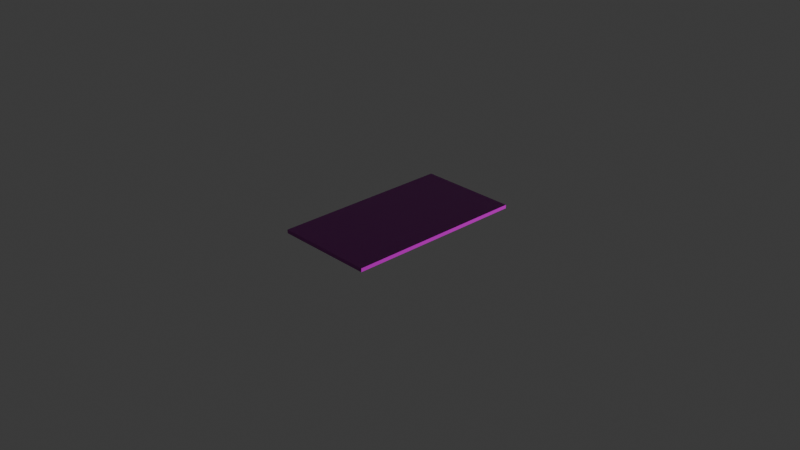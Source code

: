 # Source: table.blend  (saved by Blender 5.1.30; exported with 4.5.12 LTS)
import bpy
from mathutils import Matrix  # noqa: F401  (used for matrix-valued properties, if any)

bpy.ops.wm.read_factory_settings(use_empty=True)
scene = bpy.context.scene
scene.name = 'Scene'

# ---- collections
col_collection = bpy.data.collections.new('Collection'); scene.collection.children.link(col_collection)

# ---- images (referenced by path relative to the original .blend; pixels are not part of the script)
import os
ASSET_DIR = os.environ.get("B2B_ASSET_DIR", "")  # directory of the original .blend (textures are referenced by path, not embedded)
HERE = os.path.dirname(os.path.abspath(__file__))  # packed textures are extracted next to this script under _unpacked/

def load_image(name, relpath, width, height, colorspace="sRGB"):
    """Load a texture the original file referenced (path relative to the .blend, or extracted next to this script)."""
    p = next((c for c in (os.path.join(HERE, relpath), os.path.join(ASSET_DIR, relpath)) if relpath and os.path.exists(c)), "")
    if p:
        img = bpy.data.images.load(p, check_existing=True)
        img.name = name
    else:  # same state as the original file: an image datablock whose file is absent (Cycles renders it pink)
        img = bpy.data.images.new(name, width, height)
        img.source = "FILE"
        img.filepath = "//" + (relpath or name)
    img.colorspace_settings.name = colorspace
    return img
img_dark_wood_disp_8k_png = load_image('dark_wood_disp_8k.png', 'dark_wood_disp_2k.png', 1024, 1024, 'Non-Color')
img_dark_wood_diff_8k_png = load_image('dark_wood_diff_8k.png', 'dark_wood_diff_2k.jpg', 1024, 1024, 'sRGB')
img_dark_wood_rough_8k_png = load_image('dark_wood_rough_8k.png', 'dark_wood_rough_2k.exr', 1024, 1024, 'Non-Color')
img_dark_wood_nor_gl_8k_png = load_image('dark_wood_nor_gl_8k.png', 'dark_wood_nor_gl_2k.exr', 1024, 1024, 'Non-Color')

# ---- materials (node trees are filled in below, after node groups)
mat_dark_wood = bpy.data.materials.new('dark_wood')
mat_dark_wood.displacement_method = 'DISPLACEMENT'
mat_dark_wood.use_backface_culling_lightprobe_volume = False

# ---- material node trees
mat_dark_wood.use_nodes = True; mat_dark_wood.node_tree.nodes.clear()
_N = mat_dark_wood.node_tree.nodes; _L = mat_dark_wood.node_tree.links
n0 = _N.new('NodeFrame'); n0.name = 'Frame'; n0.location = (-1360, 330)
n0.label = 'Mapping'
n0.width = 400
n1 = _N.new('NodeFrame'); n1.name = 'Frame.001'; n1.location = (-715, 530)
n1.label = 'Textures'
n1.width = 355
n2 = _N.new('ShaderNodeOutputMaterial'); n2.name = 'Material Output'; n2.location = (306, 145)
n3 = _N.new('ShaderNodeTexImage'); n3.name = 'Image Texture'; n3.location = (85, -876)
n3.label = 'Displacement'
n3.image = img_dark_wood_disp_8k_png
n4 = _N.new('ShaderNodeDisplacement'); n4.name = 'Displacement'; n4.location = (20, -406)
n4.inputs[2].default_value = 0.0
n5 = _N.new('ShaderNodeTexImage'); n5.name = 'Image Texture.001'; n5.location = (85, -36)
n5.label = 'Base Color'
n5.image = img_dark_wood_diff_8k_png
n6 = _N.new('ShaderNodeTexImage'); n6.name = 'Image Texture.002'; n6.location = (85, -316)
n6.label = 'Roughness'
n6.image = img_dark_wood_rough_8k_png
n7 = _N.new('ShaderNodeTexImage'); n7.name = 'Image Texture.003'; n7.location = (85, -596)
n7.label = 'Normal'
n7.image = img_dark_wood_nor_gl_8k_png
n8 = _N.new('ShaderNodeNormalMap'); n8.name = 'Normal Map'; n8.location = (-330, -66)
n9 = _N.new('ShaderNodeMapping'); n9.name = 'Mapping'; n9.location = (230, -36)
n9.inputs[1].default_value = (0.0, 0.1, 0.0)
n10 = _N.new('NodeReroute'); n10.name = 'Reroute'; n10.location = (35, -591)
n10.width = 10
n10.socket_idname = 'NodeSocketVector'
n11 = _N.new('ShaderNodeTexCoord'); n11.name = 'Texture Coordinate'; n11.location = (30, -36)
n12 = _N.new('ShaderNodeBsdfPrincipled'); n12.name = 'Principled BSDF'; n12.location = (-80, 294)
n12.distribution = 'GGX'
n12.subsurface_method = 'BURLEY'
n12.inputs[3].default_value = 1.45
n12.inputs[27].default_value = (0.0, 0.0, 0.0, 1.0)
n12.inputs[28].default_value = 1.0
n3.parent = n1
n5.parent = n1
n6.parent = n1
n7.parent = n1
n9.parent = n0
n10.parent = n1
n11.parent = n0
_L.new(n12.outputs[0], n2.inputs[0])
_L.new(n3.outputs[0], n4.inputs[0])
_L.new(n4.outputs[0], n2.inputs[2])
_L.new(n5.outputs[0], n12.inputs[0])
_L.new(n6.outputs[0], n12.inputs[2])
_L.new(n7.outputs[0], n8.inputs[1])
_L.new(n8.outputs[0], n12.inputs[5])
_L.new(n10.outputs[0], n5.inputs[0])
_L.new(n10.outputs[0], n6.inputs[0])
_L.new(n10.outputs[0], n7.inputs[0])
_L.new(n10.outputs[0], n3.inputs[0])
_L.new(n9.outputs[0], n10.inputs[0])
_L.new(n11.outputs[2], n9.inputs[0])
n2.is_active_output = True

# ---- world
world_world = bpy.data.worlds.new('World'); scene.world = world_world
world_world.use_nodes = True; world_world.node_tree.nodes.clear()
_N = world_world.node_tree.nodes; _L = world_world.node_tree.links
n0 = _N.new('ShaderNodeOutputWorld'); n0.name = 'World Output'; n0.location = (200, 100)
n1 = _N.new('ShaderNodeBackground'); n1.name = 'Background'; n1.location = (-200, 100)
n1.inputs[0].default_value = (0.05088, 0.05088, 0.05088, 1.0)
_L.new(n1.outputs[0], n0.inputs[0])
n0.is_active_output = True
world_world.color = (0.05088, 0.05088, 0.05088)
world_world.sun_shadow_jitter_overblur = 0.0

# ---- cameras
cam_camera = bpy.data.cameras.new('Camera')
cam_camera.clip_end = 100.0
cam_camera.ortho_scale = 7.314

# ---- lights
light_light = bpy.data.lights.new('Light', 'POINT')
light_light.energy = 1000.0
light_light.shadow_soft_size = 0.1

# ---- meshes
me_cube_001 = bpy.data.meshes.new('Cube.001')
me_cube_001.from_pydata([(-1.2, -0.55, -0.02), (-1.2, -0.55, 0.02), (-1.2, 0.55, -0.02), (-1.2, 0.55, 0.02), (1.2, -0.55, -0.02), (1.2, -0.55, 0.02), (1.2, 0.55, -0.02), (1.2, 0.55, 0.02)], [], [(0, 1, 3, 2), (2, 3, 7, 6), (6, 7, 5, 4), (4, 5, 1, 0), (2, 6, 4, 0), (7, 3, 1, 5)])
_uv = me_cube_001.uv_layers.new(name='UVMap')
_uv.uv.foreach_set('vector', [0.4597, 0.0001345, 0.4597, 0.01626, 0.01626, 0.01626, 0.01626, 0.0001345, 0.0001344, 0.01626, 0.01626, 0.01626, 0.01626, 0.9837, 0.0001345, 0.9837, 0.01626, 0.9999, 0.01626, 0.9837, 0.4597, 0.9837, 0.4597, 0.9999, 0.4758, 0.9837, 0.4597, 0.9837, 0.4597, 0.01626, 0.4758, 0.01626, 0.4761, 0.9676, 0.4761, 0.0001345, 0.9195, 0.0001345, 0.9195, 0.9676, 0.01626, 0.9837, 0.01626, 0.01626, 0.4597, 0.01626, 0.4597, 0.9837])
me_cube_001.materials.append(mat_dark_wood)
me_cube_001.update()

# ---- objects
ob_light = bpy.data.objects.new('Light', light_light)
ob_camera = bpy.data.objects.new('Camera', cam_camera)
ob_cube = bpy.data.objects.new('Cube', me_cube_001)

# ---- transforms, parenting, visibility, modifiers, constraints
ob_light.location = (4.076, 1.005, 5.904)
ob_light.rotation_euler = (0.6503, 0.05522, 1.866)
ob_light.lock_rotations_4d = False
ob_light.empty_display_type = 'ARROWS'
ob_light.color = (0.0, 0.0, 0.0, 0.0)
ob_light.lineart.crease_threshold = 0.0
ob_camera.location = (7.359, -6.926, 4.958)
ob_camera.rotation_euler = (1.109, 0.0, 0.8149)
ob_camera.lock_rotations_4d = False
ob_camera.empty_display_type = 'ARROWS'
ob_camera.color = (0.0, 0.0, 0.0, 0.0)
ob_camera.display_type = 'WIRE'
ob_camera.lineart.crease_threshold = 0.0
ob_cube.location = (0.0, 0.0, 0.0)
ob_cube.scale = (0.4583, 1.818, 1.0)

# ---- collection membership
col_collection.objects.link(ob_light)
col_collection.objects.link(ob_camera)
col_collection.objects.link(ob_cube)

# ---- scene / render settings (as saved in the file)
scene.camera = ob_camera
scene.frame_start = 1; scene.frame_end = 250; scene.frame_set(1)
scene.render.engine = 'BLENDER_EEVEE_NEXT'
scene.render.bake_bias = 0.0
scene.render.bake_samples = 0
scene.cycles.sampling_pattern = 'TABULATED_SOBOL'
scene.eevee.use_volume_custom_range = False
bpy.context.view_layer.update()
